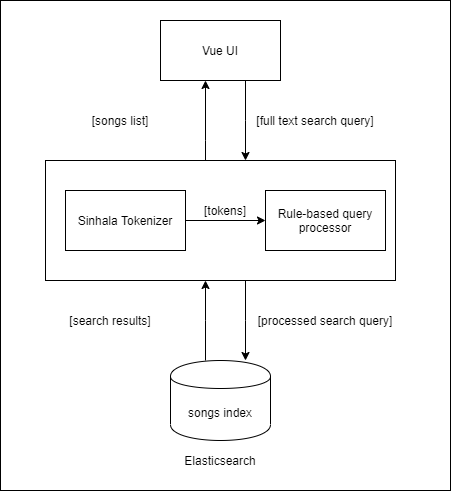

The diagram above was exported from draw.io. Its source (the exported page's mxGraphModel, read from the mxfile embedded in the PNG):
<mxGraphModel dx="1108" dy="482" grid="1" gridSize="10" guides="1" tooltips="1" connect="1" arrows="1" fold="1" page="1" pageScale="1" pageWidth="850" pageHeight="1100" math="0" shadow="0">
  <root>
    <mxCell id="0" />
    <mxCell id="1" parent="0" />
    <mxCell id="2" value="" style="rounded=0;whiteSpace=wrap;html=1;" vertex="1" parent="1">
      <mxGeometry x="155" y="40" width="450" height="490" as="geometry" />
    </mxCell>
    <mxCell id="3" value="" style="edgeStyle=orthogonalEdgeStyle;rounded=0;orthogonalLoop=1;jettySize=auto;html=1;" edge="1" source="4" target="7" parent="1">
      <mxGeometry relative="1" as="geometry">
        <Array as="points">
          <mxPoint x="400" y="160" />
          <mxPoint x="400" y="160" />
        </Array>
      </mxGeometry>
    </mxCell>
    <mxCell id="4" value="Vue UI" style="rounded=0;whiteSpace=wrap;html=1;" vertex="1" parent="1">
      <mxGeometry x="315" y="60" width="120" height="60" as="geometry" />
    </mxCell>
    <mxCell id="5" value="" style="edgeStyle=orthogonalEdgeStyle;rounded=0;orthogonalLoop=1;jettySize=auto;html=1;" edge="1" source="7" target="9" parent="1">
      <mxGeometry relative="1" as="geometry">
        <Array as="points">
          <mxPoint x="400" y="360" />
          <mxPoint x="400" y="360" />
        </Array>
      </mxGeometry>
    </mxCell>
    <mxCell id="6" value="" style="edgeStyle=orthogonalEdgeStyle;rounded=0;orthogonalLoop=1;jettySize=auto;html=1;" edge="1" source="7" target="4" parent="1">
      <mxGeometry relative="1" as="geometry">
        <Array as="points">
          <mxPoint x="360" y="180" />
          <mxPoint x="360" y="180" />
        </Array>
      </mxGeometry>
    </mxCell>
    <mxCell id="7" value="" style="rounded=0;whiteSpace=wrap;html=1;fillColor=none;align=left;" vertex="1" parent="1">
      <mxGeometry x="200" y="200" width="350" height="120" as="geometry" />
    </mxCell>
    <mxCell id="8" value="" style="edgeStyle=orthogonalEdgeStyle;rounded=0;orthogonalLoop=1;jettySize=auto;html=1;" edge="1" source="9" target="7" parent="1">
      <mxGeometry relative="1" as="geometry">
        <Array as="points">
          <mxPoint x="360" y="360" />
          <mxPoint x="360" y="360" />
        </Array>
      </mxGeometry>
    </mxCell>
    <mxCell id="9" value="songs index" style="shape=cylinder;whiteSpace=wrap;html=1;boundedLbl=1;backgroundOutline=1;" vertex="1" parent="1">
      <mxGeometry x="325" y="400" width="100" height="80" as="geometry" />
    </mxCell>
    <mxCell id="10" value="Elasticsearch" style="text;html=1;strokeColor=none;fillColor=none;align=center;verticalAlign=middle;whiteSpace=wrap;rounded=0;" vertex="1" parent="1">
      <mxGeometry x="335" y="490" width="80" height="20" as="geometry" />
    </mxCell>
    <mxCell id="11" value="" style="edgeStyle=orthogonalEdgeStyle;rounded=0;orthogonalLoop=1;jettySize=auto;html=1;" edge="1" source="12" target="13" parent="1">
      <mxGeometry relative="1" as="geometry" />
    </mxCell>
    <mxCell id="12" value="Sinhala Tokenizer" style="rounded=0;whiteSpace=wrap;html=1;" vertex="1" parent="1">
      <mxGeometry x="220" y="230" width="120" height="60" as="geometry" />
    </mxCell>
    <mxCell id="13" value="Rule-based query processor" style="rounded=0;whiteSpace=wrap;html=1;" vertex="1" parent="1">
      <mxGeometry x="420" y="230" width="120" height="60" as="geometry" />
    </mxCell>
    <mxCell id="14" value="[tokens]" style="text;html=1;strokeColor=none;fillColor=none;align=center;verticalAlign=middle;whiteSpace=wrap;rounded=0;" vertex="1" parent="1">
      <mxGeometry x="360" y="240" width="40" height="20" as="geometry" />
    </mxCell>
    <mxCell id="15" value="[full text search query]" style="text;html=1;strokeColor=none;fillColor=none;align=center;verticalAlign=middle;whiteSpace=wrap;rounded=0;" vertex="1" parent="1">
      <mxGeometry x="405" y="150" width="130" height="20" as="geometry" />
    </mxCell>
    <mxCell id="16" value="[processed search query]" style="text;html=1;strokeColor=none;fillColor=none;align=center;verticalAlign=middle;whiteSpace=wrap;rounded=0;" vertex="1" parent="1">
      <mxGeometry x="405" y="350" width="150" height="20" as="geometry" />
    </mxCell>
    <mxCell id="17" value="[search results]" style="text;html=1;strokeColor=none;fillColor=none;align=center;verticalAlign=middle;whiteSpace=wrap;rounded=0;" vertex="1" parent="1">
      <mxGeometry x="190" y="350" width="150" height="20" as="geometry" />
    </mxCell>
    <mxCell id="18" value="[songs list]" style="text;html=1;strokeColor=none;fillColor=none;align=center;verticalAlign=middle;whiteSpace=wrap;rounded=0;" vertex="1" parent="1">
      <mxGeometry x="200" y="150" width="150" height="20" as="geometry" />
    </mxCell>
  </root>
</mxGraphModel>